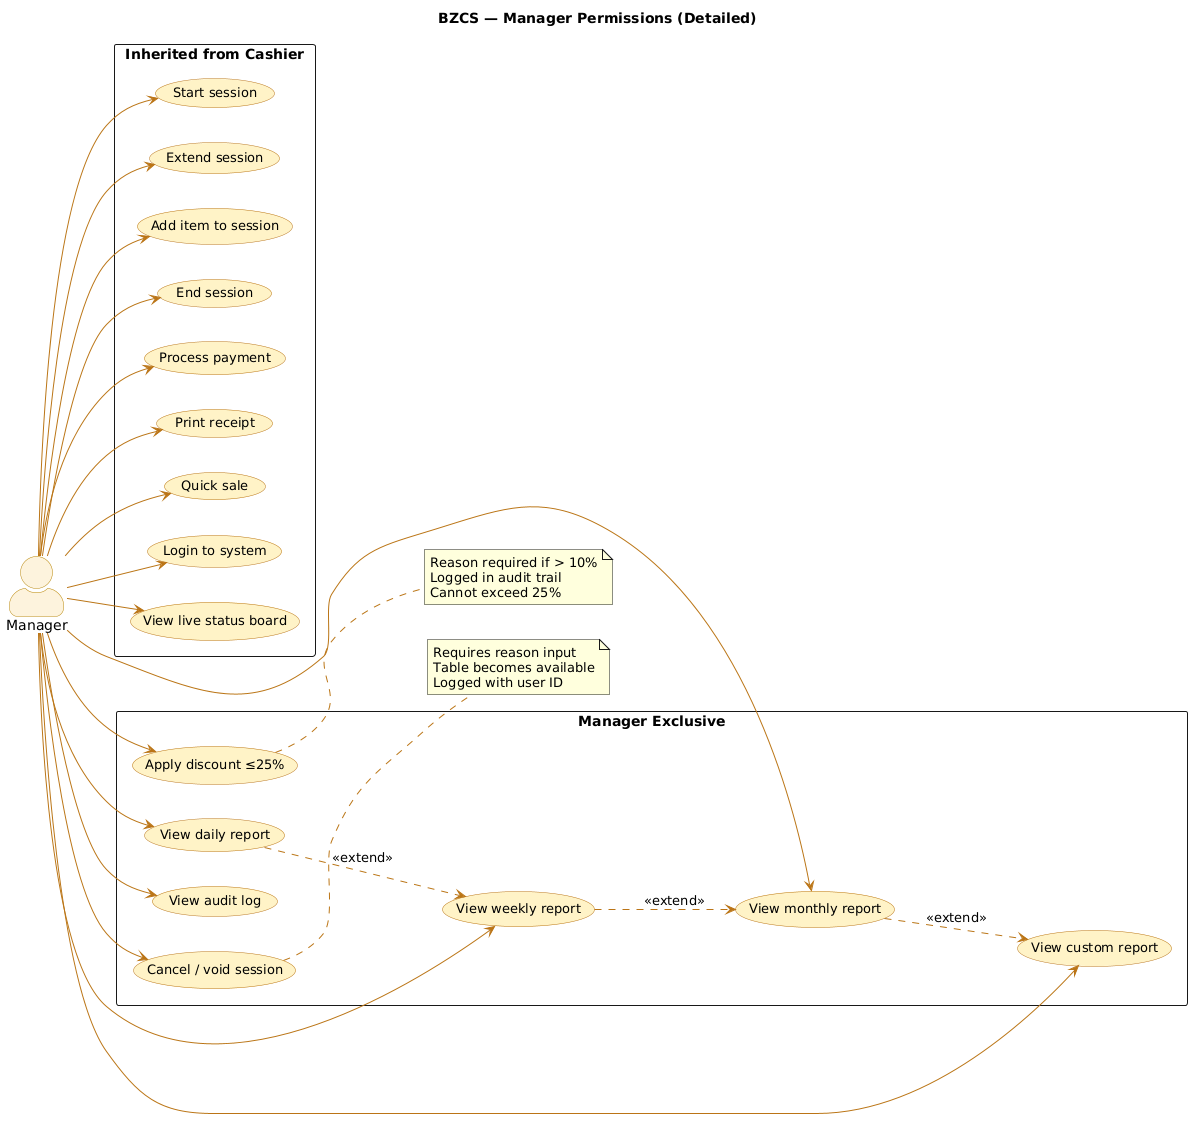

The diagram above was rendered by PlantUML. Its source (embedded in the PNG):
@startuml
title BZCS — Manager Permissions (Detailed)

left to right direction
skinparam actorStyle awesome
skinparam usecase {
  BackgroundColor #FEF3C7
  BorderColor #BA7517
  ArrowColor #BA7517
  FontSize 13
}
skinparam actor {
  BackgroundColor #FDF3DC
  BorderColor #B8860B
}

actor Manager as M

rectangle "Inherited from Cashier" {
  (Login to system)
  (View live status board)
  (Start session)
  (Extend session)
  (Add item to session)
  (End session)
  (Process payment)
  (Print receipt)
  (Quick sale)
}

rectangle "Manager Exclusive" {
  (Cancel / void session)
  (Apply discount ≤25%)
  (View daily report)
  (View weekly report)
  (View monthly report)
  (View custom report)
  (View audit log)
}

M --> (Login to system)
M --> (View live status board)
M --> (Start session)
M --> (Extend session)
M --> (Add item to session)
M --> (End session)
M --> (Process payment)
M --> (Print receipt)
M --> (Quick sale)

M --> (Cancel / void session)
M --> (Apply discount ≤25%)
M --> (View daily report)
M --> (View weekly report)
M --> (View monthly report)
M --> (View custom report)
M --> (View audit log)

(View daily report)   ..> (View weekly report)  : <<extend>>
(View weekly report)  ..> (View monthly report) : <<extend>>
(View monthly report) ..> (View custom report)  : <<extend>>

note right of (Cancel / void session)
  Requires reason input
  Table becomes available
  Logged with user ID
end note

note right of (Apply discount ≤25%)
  Reason required if > 10%
  Logged in audit trail
  Cannot exceed 25%
end note
@enduml